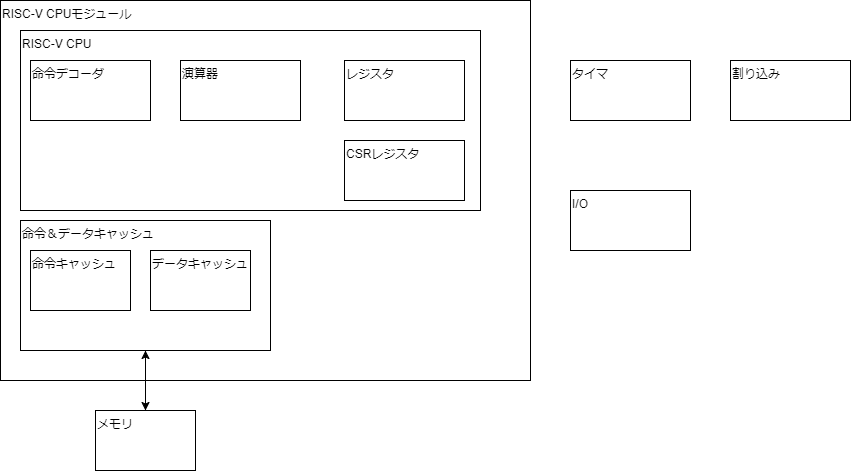

The diagram above was exported from draw.io. Its source (the exported page's mxGraphModel, read from the mxfile embedded in the PNG):
<mxGraphModel dx="1293" dy="612" grid="1" gridSize="10" guides="1" tooltips="1" connect="1" arrows="1" fold="1" page="1" pageScale="1" pageWidth="827" pageHeight="1169" math="0" shadow="0">
  <root>
    <mxCell id="0" />
    <mxCell id="1" parent="0" />
    <mxCell id="2" value="RISC-V CPUモジュール" style="rounded=0;whiteSpace=wrap;html=1;horizontal=1;verticalAlign=top;align=left;" vertex="1" parent="1">
      <mxGeometry x="70" y="90" width="530" height="380" as="geometry" />
    </mxCell>
    <mxCell id="7" value="RISC-V CPU" style="rounded=0;whiteSpace=wrap;html=1;horizontal=1;verticalAlign=top;align=left;" vertex="1" parent="1">
      <mxGeometry x="90" y="120" width="460" height="180" as="geometry" />
    </mxCell>
    <mxCell id="3" value="命令デコーダ" style="rounded=0;whiteSpace=wrap;html=1;horizontal=1;align=left;verticalAlign=top;" vertex="1" parent="1">
      <mxGeometry x="100" y="150" width="120" height="60" as="geometry" />
    </mxCell>
    <mxCell id="4" value="演算器" style="rounded=0;whiteSpace=wrap;html=1;horizontal=1;align=left;verticalAlign=top;" vertex="1" parent="1">
      <mxGeometry x="250" y="150" width="120" height="60" as="geometry" />
    </mxCell>
    <mxCell id="5" value="レジスタ" style="rounded=0;whiteSpace=wrap;html=1;horizontal=1;align=left;verticalAlign=top;" vertex="1" parent="1">
      <mxGeometry x="414" y="150" width="120" height="60" as="geometry" />
    </mxCell>
    <mxCell id="6" value="CSRレジスタ" style="rounded=0;whiteSpace=wrap;html=1;horizontal=1;align=left;verticalAlign=top;" vertex="1" parent="1">
      <mxGeometry x="414" y="230" width="120" height="60" as="geometry" />
    </mxCell>
    <mxCell id="12" value="" style="edgeStyle=none;html=1;entryX=0.5;entryY=1;entryDx=0;entryDy=0;" edge="1" parent="1" source="10" target="11">
      <mxGeometry relative="1" as="geometry" />
    </mxCell>
    <mxCell id="10" value="メモリ" style="rounded=0;whiteSpace=wrap;html=1;horizontal=1;align=left;verticalAlign=top;" vertex="1" parent="1">
      <mxGeometry x="165" y="500" width="100" height="60" as="geometry" />
    </mxCell>
    <mxCell id="13" value="" style="edgeStyle=none;html=1;exitX=0.5;exitY=1;exitDx=0;exitDy=0;" edge="1" parent="1" source="11" target="10">
      <mxGeometry relative="1" as="geometry" />
    </mxCell>
    <mxCell id="11" value="命令＆データキャッシュ" style="rounded=0;whiteSpace=wrap;html=1;horizontal=1;align=left;verticalAlign=top;" vertex="1" parent="1">
      <mxGeometry x="90" y="310" width="250" height="130" as="geometry" />
    </mxCell>
    <mxCell id="8" value="命令キャッシュ" style="rounded=0;whiteSpace=wrap;html=1;horizontal=1;align=left;verticalAlign=top;" vertex="1" parent="1">
      <mxGeometry x="100" y="340" width="100" height="60" as="geometry" />
    </mxCell>
    <mxCell id="9" value="データキャッシュ" style="rounded=0;whiteSpace=wrap;html=1;horizontal=1;align=left;verticalAlign=top;" vertex="1" parent="1">
      <mxGeometry x="220" y="340" width="100" height="60" as="geometry" />
    </mxCell>
    <mxCell id="14" value="タイマ" style="rounded=0;whiteSpace=wrap;html=1;horizontal=1;align=left;verticalAlign=top;" vertex="1" parent="1">
      <mxGeometry x="640" y="150" width="120" height="60" as="geometry" />
    </mxCell>
    <mxCell id="15" value="割り込み" style="rounded=0;whiteSpace=wrap;html=1;horizontal=1;align=left;verticalAlign=top;" vertex="1" parent="1">
      <mxGeometry x="800" y="150" width="120" height="60" as="geometry" />
    </mxCell>
    <mxCell id="16" value="I/O" style="rounded=0;whiteSpace=wrap;html=1;horizontal=1;align=left;verticalAlign=top;" vertex="1" parent="1">
      <mxGeometry x="640" y="280" width="120" height="60" as="geometry" />
    </mxCell>
  </root>
</mxGraphModel>